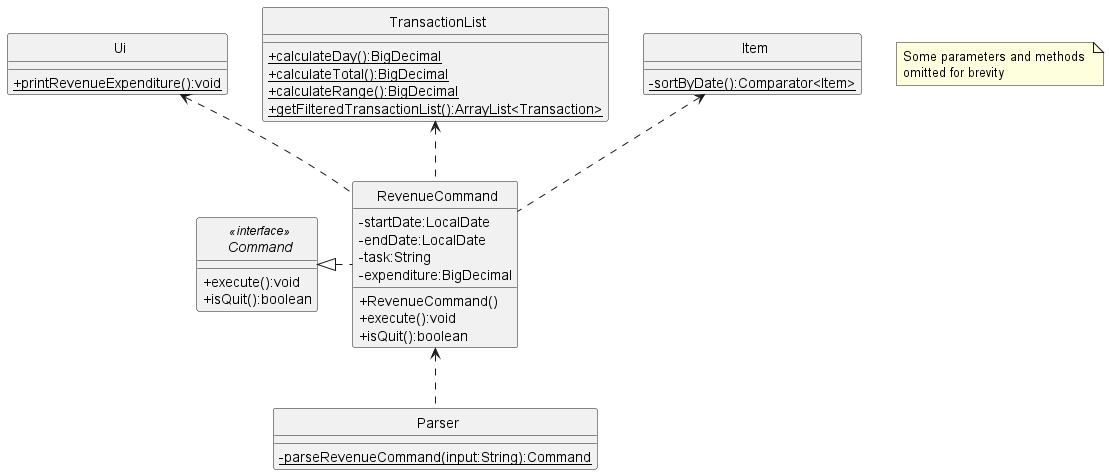

The diagram above was rendered by PlantUML. Its source (embedded in the PNG):
@startuml
'https://plantuml.com/class-diagram
skinparam classAttributeIconSize 0
skinparam CircledCharacterFontSize 0
skinparam CircledCharacterRadius 0

interface Command
class Ui
class TransactionList
class RevenueCommand
class Parser
class Item

RevenueCommand <.. Parser
Command <|. RevenueCommand
Ui <.. RevenueCommand
TransactionList <.. RevenueCommand
Item <.. RevenueCommand

interface Command <<interface>> {
    +execute():void
    +isQuit():boolean
}

class RevenueCommand {
    -startDate:LocalDate
    -endDate:LocalDate
    -task:String
    -expenditure:BigDecimal
    +RevenueCommand()
    +execute():void
    +isQuit():boolean
}

class Ui {
    {static}+printRevenueExpenditure():void
}

class Parser {
    {static}-parseRevenueCommand(input:String):Command
}

class TransactionList {
    {static}+calculateDay():BigDecimal
    {static}+calculateTotal():BigDecimal
    {static}+calculateRange():BigDecimal
    {static}+getFilteredTransactionList():ArrayList<Transaction>
}

class Item {
    {static}-sortByDate():Comparator<Item>
}

note "Some parameters and methods \nomitted for brevity" as n1
@enduml